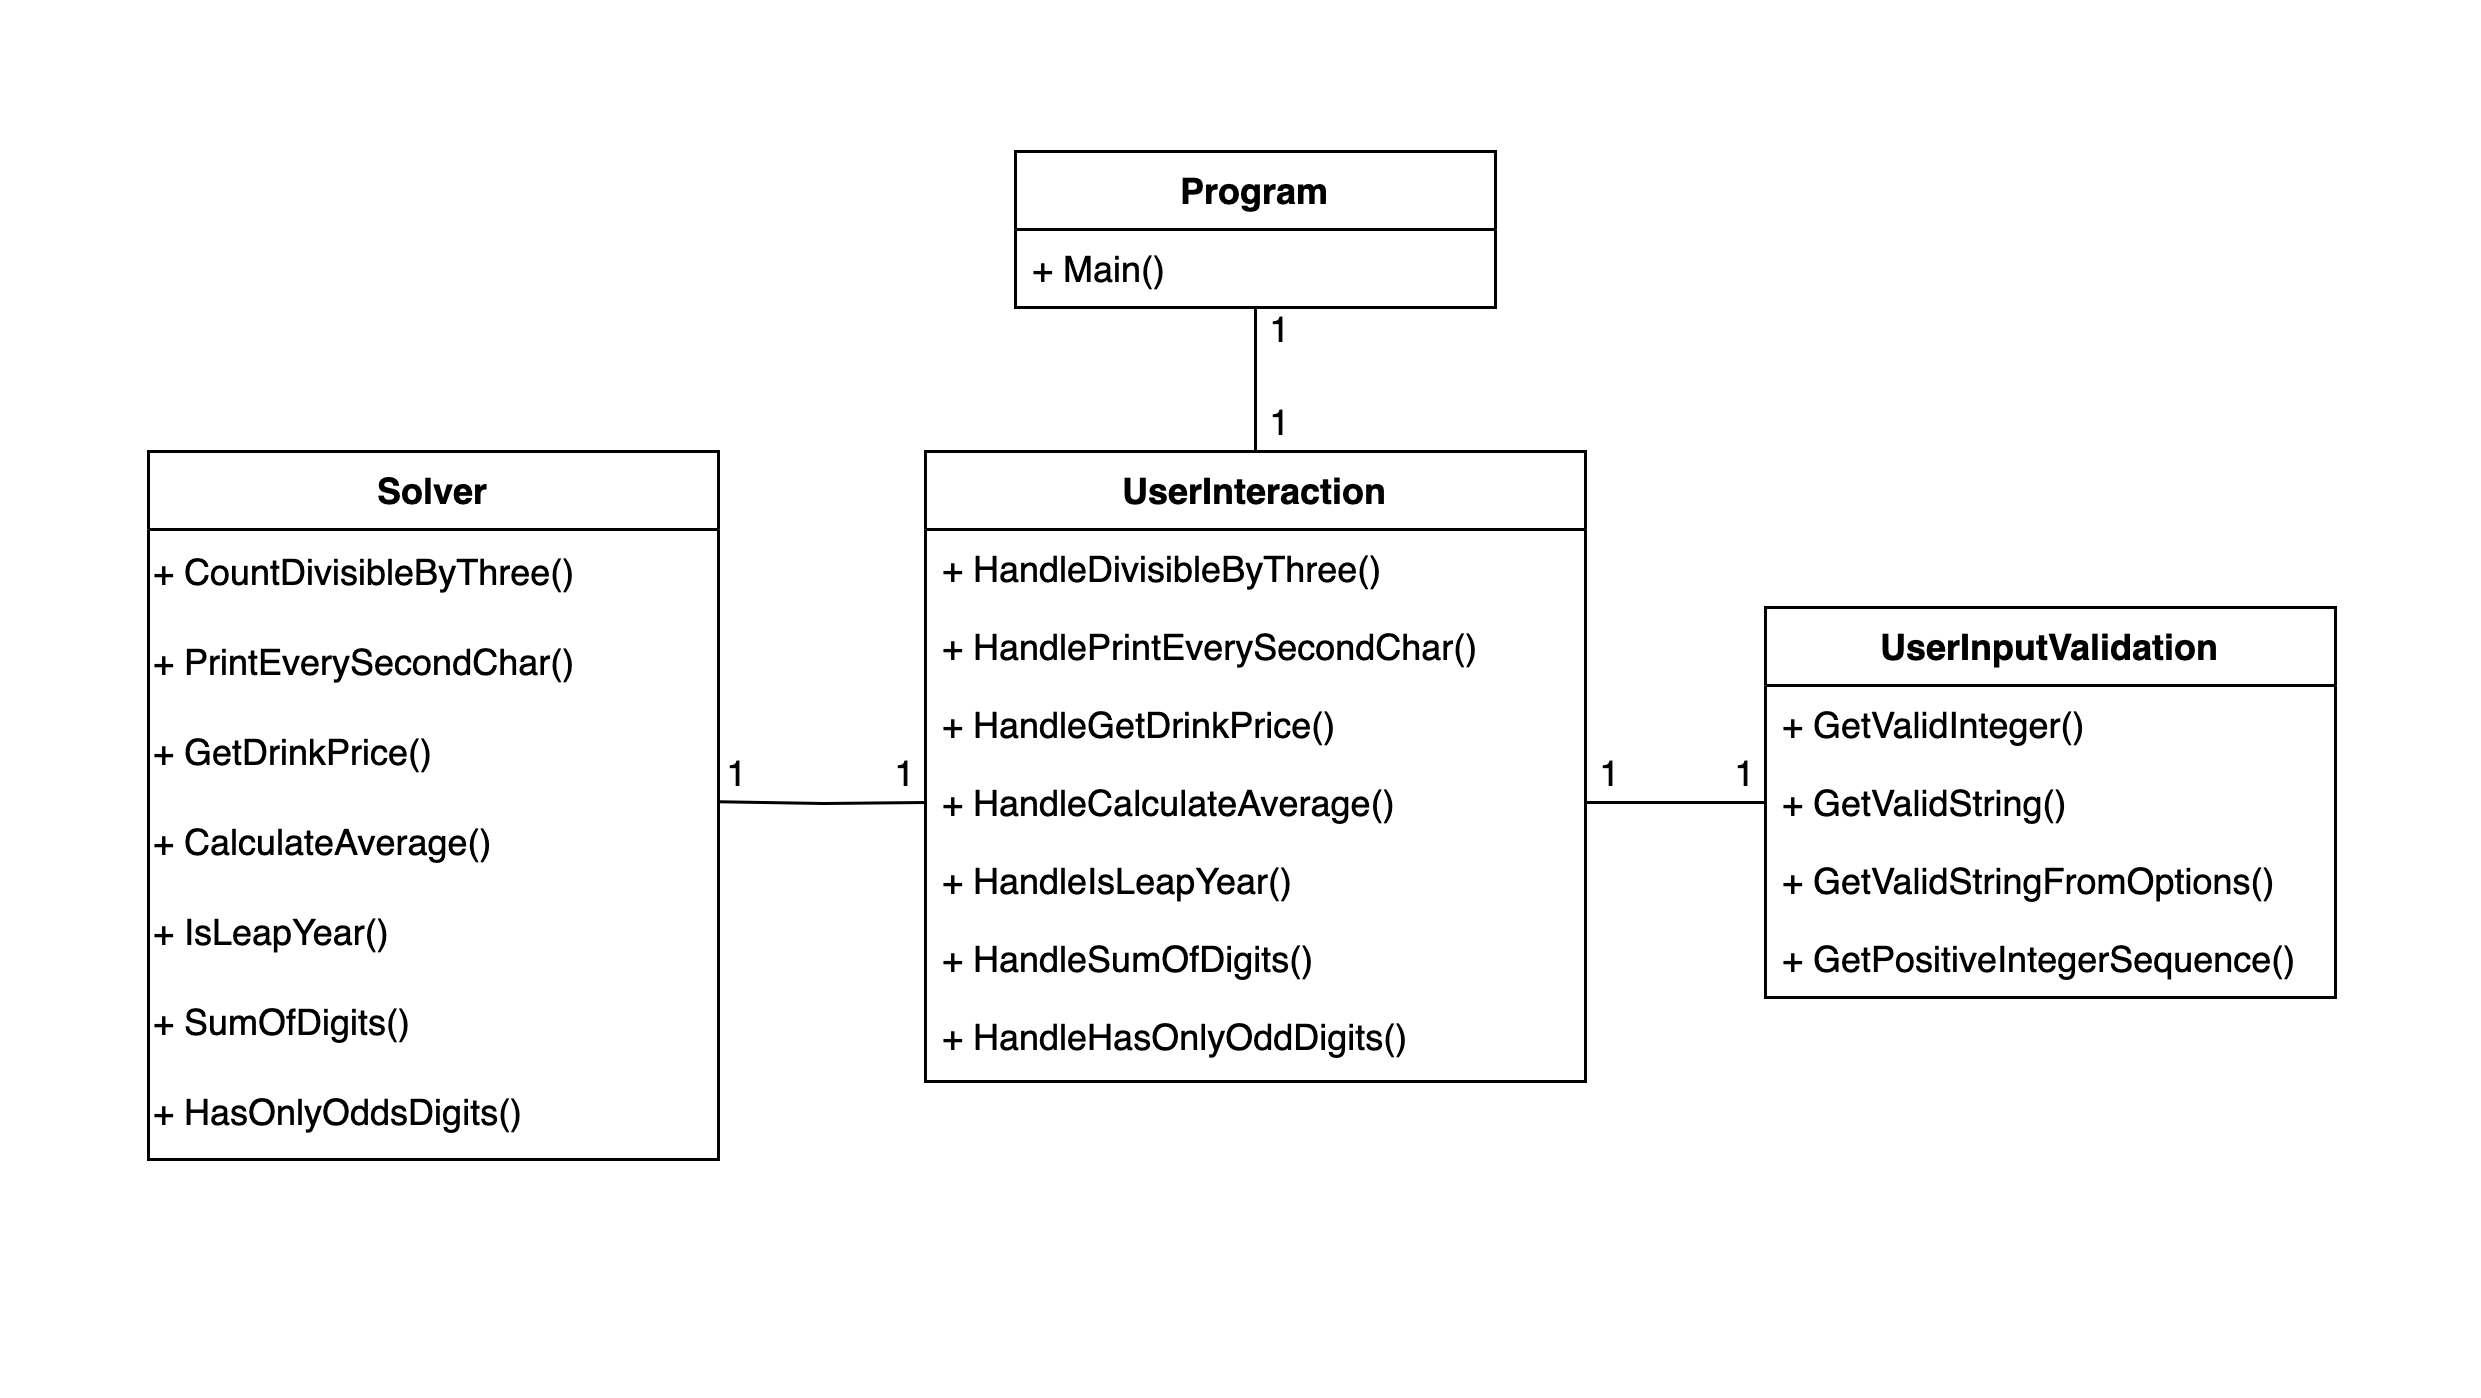

The diagram above was exported from draw.io. Its source (the exported page's mxGraphModel, read from the mxfile embedded in the PNG):
<mxGraphModel dx="1060" dy="557" grid="1" gridSize="10" guides="1" tooltips="1" connect="1" arrows="1" fold="1" page="1" pageScale="1" pageWidth="827" pageHeight="869" math="0" shadow="0">
  <root>
    <mxCell id="WIyWlLk6GJQsqaUBKTNV-0" />
    <mxCell id="WIyWlLk6GJQsqaUBKTNV-1" parent="WIyWlLk6GJQsqaUBKTNV-0" />
    <mxCell id="zkfFHV4jXpPFQw0GAbJ--13" value="UserInteraction" style="swimlane;fontStyle=1;align=center;verticalAlign=top;childLayout=stackLayout;horizontal=1;startSize=26;horizontalStack=0;resizeParent=1;resizeLast=0;collapsible=1;marginBottom=0;rounded=0;shadow=0;strokeWidth=1;" parent="WIyWlLk6GJQsqaUBKTNV-1" vertex="1">
      <mxGeometry x="308" y="150" width="220" height="210" as="geometry">
        <mxRectangle x="340" y="380" width="170" height="26" as="alternateBounds" />
      </mxGeometry>
    </mxCell>
    <mxCell id="wDv1zjnHyYzyTJV4jqJA-16" value="+ HandleDivisibleByThree()" style="text;align=left;verticalAlign=top;spacingLeft=4;spacingRight=4;overflow=hidden;rotatable=0;points=[[0,0.5],[1,0.5]];portConstraint=eastwest;" vertex="1" parent="zkfFHV4jXpPFQw0GAbJ--13">
      <mxGeometry y="26" width="220" height="26" as="geometry" />
    </mxCell>
    <mxCell id="wDv1zjnHyYzyTJV4jqJA-17" value="+ HandlePrintEverySecondChar()" style="text;align=left;verticalAlign=top;spacingLeft=4;spacingRight=4;overflow=hidden;rotatable=0;points=[[0,0.5],[1,0.5]];portConstraint=eastwest;" vertex="1" parent="zkfFHV4jXpPFQw0GAbJ--13">
      <mxGeometry y="52" width="220" height="26" as="geometry" />
    </mxCell>
    <mxCell id="wDv1zjnHyYzyTJV4jqJA-20" value="+ HandleGetDrinkPrice()" style="text;align=left;verticalAlign=top;spacingLeft=4;spacingRight=4;overflow=hidden;rotatable=0;points=[[0,0.5],[1,0.5]];portConstraint=eastwest;" vertex="1" parent="zkfFHV4jXpPFQw0GAbJ--13">
      <mxGeometry y="78" width="220" height="26" as="geometry" />
    </mxCell>
    <mxCell id="wDv1zjnHyYzyTJV4jqJA-21" value="+ HandleCalculateAverage()" style="text;align=left;verticalAlign=top;spacingLeft=4;spacingRight=4;overflow=hidden;rotatable=0;points=[[0,0.5],[1,0.5]];portConstraint=eastwest;" vertex="1" parent="zkfFHV4jXpPFQw0GAbJ--13">
      <mxGeometry y="104" width="220" height="26" as="geometry" />
    </mxCell>
    <mxCell id="wDv1zjnHyYzyTJV4jqJA-22" value="+ HandleIsLeapYear()" style="text;align=left;verticalAlign=top;spacingLeft=4;spacingRight=4;overflow=hidden;rotatable=0;points=[[0,0.5],[1,0.5]];portConstraint=eastwest;" vertex="1" parent="zkfFHV4jXpPFQw0GAbJ--13">
      <mxGeometry y="130" width="220" height="26" as="geometry" />
    </mxCell>
    <mxCell id="wDv1zjnHyYzyTJV4jqJA-23" value="+ HandleSumOfDigits()" style="text;align=left;verticalAlign=top;spacingLeft=4;spacingRight=4;overflow=hidden;rotatable=0;points=[[0,0.5],[1,0.5]];portConstraint=eastwest;" vertex="1" parent="zkfFHV4jXpPFQw0GAbJ--13">
      <mxGeometry y="156" width="220" height="26" as="geometry" />
    </mxCell>
    <mxCell id="wDv1zjnHyYzyTJV4jqJA-24" value="+ HandleHasOnlyOddDigits()" style="text;align=left;verticalAlign=top;spacingLeft=4;spacingRight=4;overflow=hidden;rotatable=0;points=[[0,0.5],[1,0.5]];portConstraint=eastwest;" vertex="1" parent="zkfFHV4jXpPFQw0GAbJ--13">
      <mxGeometry y="182" width="220" height="26" as="geometry" />
    </mxCell>
    <mxCell id="wDv1zjnHyYzyTJV4jqJA-32" style="edgeStyle=orthogonalEdgeStyle;rounded=0;orthogonalLoop=1;jettySize=auto;html=1;entryX=0.5;entryY=0;entryDx=0;entryDy=0;endArrow=none;endFill=0;" edge="1" parent="WIyWlLk6GJQsqaUBKTNV-1" source="wDv1zjnHyYzyTJV4jqJA-4" target="zkfFHV4jXpPFQw0GAbJ--13">
      <mxGeometry relative="1" as="geometry" />
    </mxCell>
    <mxCell id="wDv1zjnHyYzyTJV4jqJA-4" value="Program" style="swimlane;fontStyle=1;align=center;verticalAlign=top;childLayout=stackLayout;horizontal=1;startSize=26;horizontalStack=0;resizeParent=1;resizeParentMax=0;resizeLast=0;collapsible=1;marginBottom=0;whiteSpace=wrap;html=1;" vertex="1" parent="WIyWlLk6GJQsqaUBKTNV-1">
      <mxGeometry x="338" y="50" width="160" height="52" as="geometry" />
    </mxCell>
    <mxCell id="wDv1zjnHyYzyTJV4jqJA-7" value="+ Main()" style="text;strokeColor=none;fillColor=none;align=left;verticalAlign=top;spacingLeft=4;spacingRight=4;overflow=hidden;rotatable=0;points=[[0,0.5],[1,0.5]];portConstraint=eastwest;whiteSpace=wrap;html=1;" vertex="1" parent="wDv1zjnHyYzyTJV4jqJA-4">
      <mxGeometry y="26" width="160" height="26" as="geometry" />
    </mxCell>
    <mxCell id="wDv1zjnHyYzyTJV4jqJA-8" value="UserInputValidation" style="swimlane;fontStyle=1;align=center;verticalAlign=top;childLayout=stackLayout;horizontal=1;startSize=26;horizontalStack=0;resizeParent=1;resizeLast=0;collapsible=1;marginBottom=0;rounded=0;shadow=0;strokeWidth=1;" vertex="1" parent="WIyWlLk6GJQsqaUBKTNV-1">
      <mxGeometry x="588" y="202" width="190" height="130" as="geometry">
        <mxRectangle x="340" y="380" width="170" height="26" as="alternateBounds" />
      </mxGeometry>
    </mxCell>
    <mxCell id="wDv1zjnHyYzyTJV4jqJA-41" value="+ GetValidInteger()" style="text;align=left;verticalAlign=top;spacingLeft=4;spacingRight=4;overflow=hidden;rotatable=0;points=[[0,0.5],[1,0.5]];portConstraint=eastwest;" vertex="1" parent="wDv1zjnHyYzyTJV4jqJA-8">
      <mxGeometry y="26" width="190" height="26" as="geometry" />
    </mxCell>
    <mxCell id="wDv1zjnHyYzyTJV4jqJA-43" value="+ GetValidString()" style="text;align=left;verticalAlign=top;spacingLeft=4;spacingRight=4;overflow=hidden;rotatable=0;points=[[0,0.5],[1,0.5]];portConstraint=eastwest;" vertex="1" parent="wDv1zjnHyYzyTJV4jqJA-8">
      <mxGeometry y="52" width="190" height="26" as="geometry" />
    </mxCell>
    <mxCell id="wDv1zjnHyYzyTJV4jqJA-42" value="+ GetValidStringFromOptions()" style="text;align=left;verticalAlign=top;spacingLeft=4;spacingRight=4;overflow=hidden;rotatable=0;points=[[0,0.5],[1,0.5]];portConstraint=eastwest;" vertex="1" parent="wDv1zjnHyYzyTJV4jqJA-8">
      <mxGeometry y="78" width="190" height="26" as="geometry" />
    </mxCell>
    <mxCell id="wDv1zjnHyYzyTJV4jqJA-44" value="+ GetPositiveIntegerSequence()" style="text;align=left;verticalAlign=top;spacingLeft=4;spacingRight=4;overflow=hidden;rotatable=0;points=[[0,0.5],[1,0.5]];portConstraint=eastwest;" vertex="1" parent="wDv1zjnHyYzyTJV4jqJA-8">
      <mxGeometry y="104" width="190" height="26" as="geometry" />
    </mxCell>
    <mxCell id="wDv1zjnHyYzyTJV4jqJA-12" value="Solver" style="swimlane;fontStyle=1;align=center;verticalAlign=top;childLayout=stackLayout;horizontal=1;startSize=26;horizontalStack=0;resizeParent=1;resizeLast=0;collapsible=1;marginBottom=0;rounded=0;shadow=0;strokeWidth=1;" vertex="1" parent="WIyWlLk6GJQsqaUBKTNV-1">
      <mxGeometry x="49" y="150" width="190" height="236" as="geometry">
        <mxRectangle x="340" y="380" width="170" height="26" as="alternateBounds" />
      </mxGeometry>
    </mxCell>
    <mxCell id="wDv1zjnHyYzyTJV4jqJA-33" value="+ CountDivisibleByThree()" style="text;html=1;align=left;verticalAlign=middle;resizable=0;points=[];autosize=1;strokeColor=none;fillColor=none;" vertex="1" parent="wDv1zjnHyYzyTJV4jqJA-12">
      <mxGeometry y="26" width="190" height="30" as="geometry" />
    </mxCell>
    <mxCell id="wDv1zjnHyYzyTJV4jqJA-34" value="+ PrintEverySecondChar()" style="text;html=1;align=left;verticalAlign=middle;resizable=0;points=[];autosize=1;strokeColor=none;fillColor=none;" vertex="1" parent="wDv1zjnHyYzyTJV4jqJA-12">
      <mxGeometry y="56" width="190" height="30" as="geometry" />
    </mxCell>
    <mxCell id="wDv1zjnHyYzyTJV4jqJA-35" value="+ GetDrinkPrice()" style="text;html=1;align=left;verticalAlign=middle;resizable=0;points=[];autosize=1;strokeColor=none;fillColor=none;" vertex="1" parent="wDv1zjnHyYzyTJV4jqJA-12">
      <mxGeometry y="86" width="190" height="30" as="geometry" />
    </mxCell>
    <mxCell id="wDv1zjnHyYzyTJV4jqJA-36" value="+ CalculateAverage()" style="text;html=1;align=left;verticalAlign=middle;resizable=0;points=[];autosize=1;strokeColor=none;fillColor=none;" vertex="1" parent="wDv1zjnHyYzyTJV4jqJA-12">
      <mxGeometry y="116" width="190" height="30" as="geometry" />
    </mxCell>
    <mxCell id="wDv1zjnHyYzyTJV4jqJA-37" value="+ IsLeapYear()" style="text;html=1;align=left;verticalAlign=middle;resizable=0;points=[];autosize=1;strokeColor=none;fillColor=none;" vertex="1" parent="wDv1zjnHyYzyTJV4jqJA-12">
      <mxGeometry y="146" width="190" height="30" as="geometry" />
    </mxCell>
    <mxCell id="wDv1zjnHyYzyTJV4jqJA-39" value="+ SumOfDigits()" style="text;html=1;align=left;verticalAlign=middle;resizable=0;points=[];autosize=1;strokeColor=none;fillColor=none;" vertex="1" parent="wDv1zjnHyYzyTJV4jqJA-12">
      <mxGeometry y="176" width="190" height="30" as="geometry" />
    </mxCell>
    <mxCell id="wDv1zjnHyYzyTJV4jqJA-38" value="+ HasOnlyOddsDigits()" style="text;html=1;align=left;verticalAlign=middle;resizable=0;points=[];autosize=1;strokeColor=none;fillColor=none;" vertex="1" parent="wDv1zjnHyYzyTJV4jqJA-12">
      <mxGeometry y="206" width="190" height="30" as="geometry" />
    </mxCell>
    <mxCell id="wDv1zjnHyYzyTJV4jqJA-46" style="edgeStyle=orthogonalEdgeStyle;rounded=0;orthogonalLoop=1;jettySize=auto;html=1;entryX=0;entryY=0.5;entryDx=0;entryDy=0;endArrow=none;endFill=0;" edge="1" parent="WIyWlLk6GJQsqaUBKTNV-1" source="wDv1zjnHyYzyTJV4jqJA-21" target="wDv1zjnHyYzyTJV4jqJA-8">
      <mxGeometry relative="1" as="geometry" />
    </mxCell>
    <mxCell id="wDv1zjnHyYzyTJV4jqJA-47" value="1" style="text;html=1;align=center;verticalAlign=middle;resizable=0;points=[];autosize=1;strokeColor=none;fillColor=none;" vertex="1" parent="WIyWlLk6GJQsqaUBKTNV-1">
      <mxGeometry x="411" y="126" width="30" height="30" as="geometry" />
    </mxCell>
    <mxCell id="wDv1zjnHyYzyTJV4jqJA-48" value="1" style="text;html=1;align=center;verticalAlign=middle;resizable=0;points=[];autosize=1;strokeColor=none;fillColor=none;" vertex="1" parent="WIyWlLk6GJQsqaUBKTNV-1">
      <mxGeometry x="411" y="95" width="30" height="30" as="geometry" />
    </mxCell>
    <mxCell id="wDv1zjnHyYzyTJV4jqJA-49" value="1" style="text;html=1;align=center;verticalAlign=middle;resizable=0;points=[];autosize=1;strokeColor=none;fillColor=none;" vertex="1" parent="WIyWlLk6GJQsqaUBKTNV-1">
      <mxGeometry x="230" y="243" width="30" height="30" as="geometry" />
    </mxCell>
    <mxCell id="wDv1zjnHyYzyTJV4jqJA-50" value="1" style="text;html=1;align=center;verticalAlign=middle;resizable=0;points=[];autosize=1;strokeColor=none;fillColor=none;" vertex="1" parent="WIyWlLk6GJQsqaUBKTNV-1">
      <mxGeometry x="286" y="243" width="30" height="30" as="geometry" />
    </mxCell>
    <mxCell id="wDv1zjnHyYzyTJV4jqJA-51" value="1" style="text;html=1;align=center;verticalAlign=middle;resizable=0;points=[];autosize=1;strokeColor=none;fillColor=none;" vertex="1" parent="WIyWlLk6GJQsqaUBKTNV-1">
      <mxGeometry x="521" y="243" width="30" height="30" as="geometry" />
    </mxCell>
    <mxCell id="wDv1zjnHyYzyTJV4jqJA-52" value="1" style="text;html=1;align=center;verticalAlign=middle;resizable=0;points=[];autosize=1;strokeColor=none;fillColor=none;" vertex="1" parent="WIyWlLk6GJQsqaUBKTNV-1">
      <mxGeometry x="566" y="243" width="30" height="30" as="geometry" />
    </mxCell>
    <mxCell id="wDv1zjnHyYzyTJV4jqJA-57" style="edgeStyle=orthogonalEdgeStyle;rounded=0;orthogonalLoop=1;jettySize=auto;html=1;entryX=0;entryY=0.5;entryDx=0;entryDy=0;endArrow=none;endFill=0;" edge="1" parent="WIyWlLk6GJQsqaUBKTNV-1" target="wDv1zjnHyYzyTJV4jqJA-21">
      <mxGeometry relative="1" as="geometry">
        <mxPoint x="239" y="266.79" as="sourcePoint" />
        <mxPoint x="299" y="266.79" as="targetPoint" />
      </mxGeometry>
    </mxCell>
    <mxCell id="wDv1zjnHyYzyTJV4jqJA-58" value="" style="rounded=0;whiteSpace=wrap;html=1;strokeColor=none;" vertex="1" parent="WIyWlLk6GJQsqaUBKTNV-1">
      <mxGeometry width="120" height="60" as="geometry" />
    </mxCell>
    <mxCell id="wDv1zjnHyYzyTJV4jqJA-59" value="" style="rounded=0;whiteSpace=wrap;html=1;strokeColor=none;" vertex="1" parent="WIyWlLk6GJQsqaUBKTNV-1">
      <mxGeometry y="405" width="120" height="60" as="geometry" />
    </mxCell>
    <mxCell id="wDv1zjnHyYzyTJV4jqJA-60" value="" style="rounded=0;whiteSpace=wrap;html=1;strokeColor=none;" vertex="1" parent="WIyWlLk6GJQsqaUBKTNV-1">
      <mxGeometry x="707" y="405" width="120" height="60" as="geometry" />
    </mxCell>
    <mxCell id="wDv1zjnHyYzyTJV4jqJA-61" value="" style="rounded=0;whiteSpace=wrap;html=1;strokeColor=none;" vertex="1" parent="WIyWlLk6GJQsqaUBKTNV-1">
      <mxGeometry x="707" width="120" height="60" as="geometry" />
    </mxCell>
  </root>
</mxGraphModel>